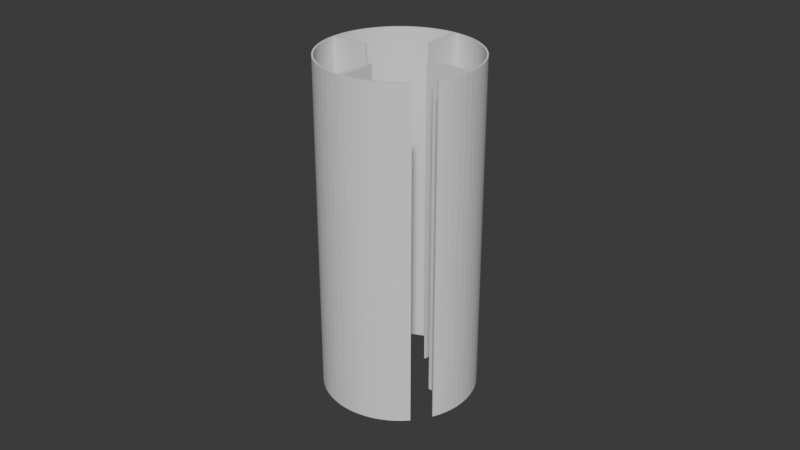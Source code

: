 # Source: toilet2.blend  (saved by Blender 4.4.32; exported with 4.5.12 LTS)
import bpy
from mathutils import Matrix  # noqa: F401  (used for matrix-valued properties, if any)

bpy.ops.wm.read_factory_settings(use_empty=True)
scene = bpy.context.scene
scene.name = 'Scene'

# ---- collections
col_collection = bpy.data.collections.new('Collection'); scene.collection.children.link(col_collection)

# ---- world
world_world = bpy.data.worlds.new('World'); scene.world = world_world
world_world.use_nodes = True; world_world.node_tree.nodes.clear()
_N = world_world.node_tree.nodes; _L = world_world.node_tree.links
n0 = _N.new('ShaderNodeOutputWorld'); n0.name = 'World Output'; n0.location = (300, 300)
n1 = _N.new('ShaderNodeBackground'); n1.name = 'Background'; n1.location = (10, 300)
n1.inputs[0].default_value = (0.05088, 0.05088, 0.05088, 1.0)
_L.new(n1.outputs[0], n0.inputs[0])
n0.is_active_output = True
world_world.color = (0.05088, 0.05088, 0.05088)
world_world.sun_shadow_jitter_overblur = 0.0

# ---- meshes
me_circle_001 = bpy.data.meshes.new('Circle.001')
me_circle_001.from_pydata([(-0.001641, 0.02549, 0.0), (-0.003957, 0.02538, 0.0), (-0.006252, 0.02504, 0.0), (-0.008504, 0.02449, 0.0), (-0.01069, 0.02372, 0.0), (-0.01279, 0.02274, 0.0), (-0.01479, 0.02156, 0.0), (-0.01667, 0.0202, 0.0), (-0.01841, 0.01866, 0.0), (-0.01998, 0.01697, 0.0), (-0.02139, 0.01512, 0.0), (-0.02262, 0.01315, 0.0), (-0.02364, 0.01107, 0.0), (-0.02447, 0.008906, 0.0), (-0.02508, 0.006668, 0.0), (-0.02547, 0.004382, 0.0), (-0.02563, 0.002069, 0.0), (-0.02558, -0.0002489, 0.0), (-0.0253, -0.002551, 0.0), (-0.0248, -0.004815, 0.0), (-0.02408, -0.007021, 0.0), (-0.02316, -0.009147, 0.0), (-0.02203, -0.01117, 0.0), (-0.02071, -0.01308, 0.0), (-0.01922, -0.01485, 0.0), (-0.01756, -0.01647, 0.0), (-0.01575, -0.01793, 0.0), (-0.01381, -0.0192, 0.0), (-0.01175, -0.02028, 0.0), (-0.009607, -0.02115, 0.0), (-0.007384, -0.02181, 0.0), (-0.005109, -0.02226, 0.0), (-0.0028, -0.02248, 0.0), (-0.0004813, -0.02248, 0.0), (0.001827, -0.02226, 0.0), (0.004103, -0.02181, 0.0), (0.006325, -0.02115, 0.0), (0.008473, -0.02028, 0.0), (0.01053, -0.0192, 0.0), (0.01247, -0.01793, 0.0), (0.01427, -0.01647, 0.0), (0.01593, -0.01485, 0.0), (-0.001641, 0.02499, 0.105), (0.01987, -0.009147, 0.0), (0.0208, -0.007021, 0.0), (0.02152, -0.004815, 0.0), (0.02202, -0.002551, 0.0), (0.0223, -0.0002489, 0.0), (0.02235, 0.002069, 0.0), (0.02218, 0.004382, 0.0), (0.02179, 0.006668, 0.0), (0.02118, 0.008906, 0.0), (0.02036, 0.01107, 0.0), (0.01933, 0.01315, 0.0), (0.01811, 0.01512, 0.0), (0.0167, 0.01697, 0.0), (0.01512, 0.01866, 0.0), (0.01339, 0.0202, 0.0), (0.01151, 0.02156, 0.0), (0.009513, 0.02274, 0.0), (0.007409, 0.02372, 0.0), (0.005222, 0.02449, 0.0), (0.00297, 0.02504, 0.0), (0.0006755, 0.02538, 0.0), (-0.003909, 0.02488, 0.0), (-0.001641, 0.02499, 0.0), (-0.006156, 0.02455, 0.0), (-0.00836, 0.02401, 0.0), (-0.0105, 0.02325, 0.0), (-0.01256, 0.0223, 0.0), (-0.01452, 0.02115, 0.0), (-0.01636, 0.01981, 0.0), (-0.01806, 0.01831, 0.0), (-0.0196, 0.01664, 0.0), (-0.02098, 0.01484, 0.0), (-0.02218, 0.01291, 0.0), (-0.02318, 0.01087, 0.0), (-0.02399, 0.008751, 0.0), (-0.02459, 0.00656, 0.0), (-0.02497, 0.004322, 0.0), (-0.02513, 0.002057, 0.0), (-0.02508, -0.0002127, 0.0), (-0.0248, -0.002467, 0.0), (-0.02431, -0.004684, 0.0), (-0.02361, -0.006844, 0.0), (-0.02271, -0.008925, 0.0), (-0.0216, -0.01091, 0.0), (-0.02031, -0.01278, 0.0), (-0.01885, -0.01451, 0.0), (-0.01722, -0.0161, 0.0), (-0.01545, -0.01752, 0.0), (-0.01355, -0.01877, 0.0), (-0.01154, -0.01982, 0.0), (-0.00944, -0.02068, 0.0), (-0.007265, -0.02133, 0.0), (-0.005036, -0.02176, 0.0), (-0.002776, -0.02198, 0.0), (-0.0005055, -0.02198, 0.0), (0.001755, -0.02176, 0.0), (0.003983, -0.02133, 0.0), (0.006159, -0.02068, 0.0), (0.008262, -0.01982, 0.0), (0.01027, -0.01877, 0.0), (0.01217, -0.01752, 0.0), (0.01394, -0.0161, 0.0), (0.01557, -0.01451, 0.0), (-0.003909, 0.02488, 0.105), (0.01942, -0.008925, 0.0), (0.02033, -0.006844, 0.0), (0.02103, -0.004684, 0.0), (0.02152, -0.002467, 0.0), (0.0218, -0.0002127, 0.0), (0.02185, 0.002057, 0.0), (0.02169, 0.004322, 0.0), (0.0213, 0.00656, 0.0), (0.02071, 0.008751, 0.0), (0.0199, 0.01087, 0.0), (0.0189, 0.01291, 0.0), (0.0177, 0.01484, 0.0), (0.01632, 0.01664, 0.0), (0.01477, 0.01831, 0.0), (0.01307, 0.01981, 0.0), (0.01124, 0.02115, 0.0), (0.00928, 0.0223, 0.0), (0.007221, 0.02325, 0.0), (0.005079, 0.02401, 0.0), (0.002874, 0.02455, 0.0), (0.0006272, 0.02488, 0.0), (-0.01806, 0.01831, 0.0), (-0.0196, 0.01664, 0.0), (-0.01883, 0.01747, 0.0), (-0.01919, 0.01781, 0.0), (-0.01883, 0.01747, 0.0), (-0.01864, 0.01768, 0.0), (-0.01844, 0.01789, 0.0), (-0.01825, 0.0181, 0.0), (-0.019, 0.01803, 0.0), (-0.0188, 0.01824, 0.0), (-0.0186, 0.01845, 0.0), (-0.01864, 0.01768, 0.0), (-0.01844, 0.01789, 0.0), (-0.01825, 0.0181, 0.0), (-0.02509, 0.0003548, 0.0), (-0.0135, 0.0009462, 0.0), (-0.01351, 0.001514, 0.0), (-0.02559, 0.0003306, 0.0), (-0.02561, 0.0009102, 0.0), (-0.02562, 0.00149, 0.0), (-0.001073, -0.02198, 0.0), (-0.001393, -0.01039, 0.0), (-0.001961, -0.01039, 0.0), (-0.001061, -0.02248, 0.0), (-0.001641, -0.02248, 0.0), (-0.002221, -0.02248, 0.0), (0.0102, 0.001638, 0.0), (0.01019, 0.001071, 0.0), (0.02181, 0.0003548, 0.0), (0.02234, 0.00149, 0.0), (0.02232, 0.0009102, 0.0), (0.02231, 0.0003306, 0.0), (-0.001445, 0.01337, 0.0), (-0.0008782, 0.01334, 0.0), (6.018e-05, 0.02491, 0.0), (-0.001062, 0.02546, 0.0), (-0.0004827, 0.02543, 0.0), (9.642e-05, 0.02541, 0.0), (-0.006156, 0.02455, 0.105), (-0.00836, 0.02401, 0.105), (-0.0105, 0.02325, 0.105), (-0.01256, 0.0223, 0.105), (-0.01452, 0.02115, 0.105), (-0.01636, 0.01981, 0.105), (-0.01806, 0.01831, 0.105), (-0.01825, 0.0181, 0.105), (-0.02098, 0.01484, 0.105), (-0.0196, 0.01664, 0.105), (-0.02218, 0.01291, 0.105), (-0.02318, 0.01087, 0.105), (-0.02399, 0.008751, 0.105), (-0.02459, 0.00656, 0.105), (-0.02497, 0.004322, 0.105), (-0.02513, 0.002057, 0.105), (-0.01351, 0.001514, 0.105), (-0.0248, -0.002467, 0.105), (-0.02508, -0.0002127, 0.105), (-0.02431, -0.004684, 0.105), (-0.02361, -0.006844, 0.105), (-0.02271, -0.008925, 0.105), (-0.0216, -0.01091, 0.105), (-0.02031, -0.01278, 0.105), (-0.01885, -0.01451, 0.105), (-0.01722, -0.0161, 0.105), (-0.01545, -0.01752, 0.105), (-0.01355, -0.01877, 0.105), (-0.01154, -0.01982, 0.105), (-0.00944, -0.02068, 0.105), (-0.007265, -0.02133, 0.105), (-0.005036, -0.02176, 0.105), (-0.002776, -0.02198, 0.105), (-0.001961, -0.01039, 0.105), (0.001755, -0.02176, 0.105), (-0.0005055, -0.02198, 0.105), (0.003983, -0.02133, 0.105), (0.006159, -0.02068, 0.105), (0.008262, -0.01982, 0.105), (0.01027, -0.01877, 0.105), (0.01217, -0.01752, 0.105), (0.01394, -0.0161, 0.105), (0.01557, -0.01451, 0.105), (0.02033, -0.006844, 0.105), (0.01942, -0.008925, 0.105), (0.02103, -0.004684, 0.105), (0.02152, -0.002467, 0.105), (0.0218, -0.0002127, 0.105), (0.02181, 0.0003548, 0.105), (0.02169, 0.004322, 0.105), (0.02185, 0.002057, 0.105), (0.0213, 0.00656, 0.105), (0.02071, 0.008751, 0.105), (0.0199, 0.01087, 0.105), (0.0189, 0.01291, 0.105), (0.0177, 0.01484, 0.105), (0.01632, 0.01664, 0.105), (0.01477, 0.01831, 0.105), (0.01307, 0.01981, 0.105), (0.01124, 0.02115, 0.105), (0.00928, 0.0223, 0.105), (0.007221, 0.02325, 0.105), (0.005079, 0.02401, 0.105), (0.002874, 0.02455, 0.105), (0.0006272, 0.02488, 0.105), (6.018e-05, 0.02491, 0.105), (-0.003957, 0.02538, 0.105), (-0.001641, 0.02549, 0.105), (-0.006252, 0.02504, 0.105), (-0.008504, 0.02449, 0.105), (-0.01069, 0.02372, 0.105), (-0.01279, 0.02274, 0.105), (-0.01479, 0.02156, 0.105), (-0.01667, 0.0202, 0.105), (-0.01841, 0.01866, 0.105), (-0.0186, 0.01845, 0.105), (-0.02139, 0.01512, 0.105), (-0.01998, 0.01697, 0.105), (-0.02262, 0.01315, 0.105), (-0.02364, 0.01107, 0.105), (-0.02447, 0.008906, 0.105), (-0.02508, 0.006668, 0.105), (-0.02547, 0.004382, 0.105), (-0.02563, 0.002069, 0.105), (-0.02562, 0.00149, 0.105), (-0.0253, -0.002551, 0.105), (-0.02558, -0.0002489, 0.105), (-0.0248, -0.004815, 0.105), (-0.02408, -0.007021, 0.105), (-0.02316, -0.009147, 0.105), (-0.02203, -0.01117, 0.105), (-0.02071, -0.01308, 0.105), (-0.01922, -0.01485, 0.105), (-0.01756, -0.01647, 0.105), (-0.01575, -0.01793, 0.105), (-0.01381, -0.0192, 0.105), (-0.01175, -0.02028, 0.105), (-0.009607, -0.02115, 0.105), (-0.007384, -0.02181, 0.105), (-0.005109, -0.02226, 0.105), (-0.0028, -0.02248, 0.105), (-0.002221, -0.02248, 0.105), (0.001827, -0.02226, 0.105), (-0.0004813, -0.02248, 0.105), (0.004103, -0.02181, 0.105), (0.006325, -0.02115, 0.105), (0.008473, -0.02028, 0.105), (0.01053, -0.0192, 0.105), (0.01247, -0.01793, 0.105), (0.01427, -0.01647, 0.105), (0.01593, -0.01485, 0.105), (0.0208, -0.007021, 0.105), (0.01987, -0.009147, 0.105), (0.02152, -0.004815, 0.105), (0.02202, -0.002551, 0.105), (0.0223, -0.0002489, 0.105), (0.02231, 0.0003306, 0.105), (0.02218, 0.004382, 0.105), (0.02235, 0.002069, 0.105), (0.02179, 0.006668, 0.105), (0.02118, 0.008906, 0.105), (0.02036, 0.01107, 0.105), (0.01933, 0.01315, 0.105), (0.01811, 0.01512, 0.105), (0.0167, 0.01697, 0.105), (0.01512, 0.01866, 0.105), (0.01339, 0.0202, 0.105), (0.01151, 0.02156, 0.105), (0.009513, 0.02274, 0.105), (0.007409, 0.02372, 0.105), (0.005222, 0.02449, 0.105), (0.00297, 0.02504, 0.105), (0.0006755, 0.02538, 0.105), (9.642e-05, 0.02541, 0.105), (-0.01825, 0.0181, 0.105), (-0.01806, 0.01831, 0.105), (-0.0196, 0.01664, 0.105), (-0.01883, 0.01747, 0.105), (-0.01919, 0.01781, 0.105), (-0.01883, 0.01747, 0.105), (-0.01864, 0.01768, 0.105), (-0.01844, 0.01789, 0.105), (-0.019, 0.01803, 0.105), (-0.0188, 0.01824, 0.105), (-0.01864, 0.01768, 0.105), (-0.01844, 0.01789, 0.105), (-0.02509, 0.0003548, 0.105), (-0.0135, 0.0009462, 0.105), (-0.02559, 0.0003306, 0.105), (-0.02561, 0.0009102, 0.105), (-0.001073, -0.02198, 0.105), (-0.001393, -0.01039, 0.105), (-0.001061, -0.02248, 0.105), (-0.001641, -0.02248, 0.105), (0.0102, 0.001638, 0.105), (0.01019, 0.001071, 0.105), (0.02234, 0.00149, 0.105), (0.02232, 0.0009102, 0.105), (-0.001445, 0.01337, 0.105), (-0.0008782, 0.01334, 0.105), (-0.001062, 0.02546, 0.105), (-0.0004827, 0.02543, 0.105)], [], [(64, 1, 0, 65), (66, 2, 1, 64), (67, 3, 2, 66), (68, 4, 3, 67), (69, 5, 4, 68), (70, 6, 5, 69), (71, 7, 6, 70), (72, 8, 7, 71), (135, 138, 8, 72), (74, 10, 9, 73), (75, 11, 10, 74), (76, 12, 11, 75), (77, 13, 12, 76), (78, 14, 13, 77), (79, 15, 14, 78), (80, 16, 15, 79), (144, 147, 16, 80), (82, 18, 17, 81), (83, 19, 18, 82), (84, 20, 19, 83), (85, 21, 20, 84), (86, 22, 21, 85), (87, 23, 22, 86), (88, 24, 23, 87), (89, 25, 24, 88), (90, 26, 25, 89), (91, 27, 26, 90), (92, 28, 27, 91), (93, 29, 28, 92), (94, 30, 29, 93), (95, 31, 30, 94), (96, 32, 31, 95), (150, 153, 32, 96), (98, 34, 33, 97), (99, 35, 34, 98), (100, 36, 35, 99), (101, 37, 36, 100), (102, 38, 37, 101), (103, 39, 38, 102), (104, 40, 39, 103), (105, 41, 40, 104), (106, 42, 233, 232), (108, 44, 43, 107), (109, 45, 44, 108), (110, 46, 45, 109), (111, 47, 46, 110), (156, 159, 47, 111), (113, 49, 48, 112), (114, 50, 49, 113), (115, 51, 50, 114), (116, 52, 51, 115), (117, 53, 52, 116), (118, 54, 53, 117), (119, 55, 54, 118), (120, 56, 55, 119), (121, 57, 56, 120), (122, 58, 57, 121), (123, 59, 58, 122), (124, 60, 59, 123), (125, 61, 60, 124), (126, 62, 61, 125), (127, 63, 62, 126), (162, 165, 63, 127), (130, 132, 129, 73), (133, 139, 132, 130), (73, 9, 131, 130), (72, 128, 141, 135), (135, 141, 140, 134), (134, 140, 139, 133), (130, 131, 136, 133), (133, 136, 137, 134), (134, 137, 138, 135), (81, 17, 145, 142), (142, 145, 146, 143), (143, 146, 147, 144), (97, 33, 151, 148), (148, 151, 152, 149), (149, 152, 153, 150), (112, 48, 157, 154), (154, 157, 158, 155), (155, 158, 159, 156), (65, 0, 163, 160), (160, 163, 164, 161), (161, 164, 165, 162), (166, 106, 232, 234), (167, 166, 234, 235), (168, 167, 235, 236), (169, 168, 236, 237), (170, 169, 237, 238), (171, 170, 238, 239), (172, 171, 239, 240), (173, 172, 240, 241), (174, 175, 243, 242), (176, 174, 242, 244), (177, 176, 244, 245), (178, 177, 245, 246), (179, 178, 246, 247), (180, 179, 247, 248), (181, 180, 248, 249), (182, 181, 249, 250), (183, 184, 252, 251), (185, 183, 251, 253), (186, 185, 253, 254), (187, 186, 254, 255), (188, 187, 255, 256), (189, 188, 256, 257), (190, 189, 257, 258), (191, 190, 258, 259), (192, 191, 259, 260), (193, 192, 260, 261), (194, 193, 261, 262), (195, 194, 262, 263), (196, 195, 263, 264), (197, 196, 264, 265), (198, 197, 265, 266), (199, 198, 266, 267), (200, 201, 269, 268), (202, 200, 268, 270), (203, 202, 270, 271), (204, 203, 271, 272), (205, 204, 272, 273), (206, 205, 273, 274), (207, 206, 274, 275), (208, 207, 275, 276), (209, 210, 278, 277), (211, 209, 277, 279), (212, 211, 279, 280), (213, 212, 280, 281), (214, 213, 281, 282), (215, 216, 284, 283), (217, 215, 283, 285), (218, 217, 285, 286), (219, 218, 286, 287), (220, 219, 287, 288), (221, 220, 288, 289), (222, 221, 289, 290), (223, 222, 290, 291), (224, 223, 291, 292), (225, 224, 292, 293), (226, 225, 293, 294), (227, 226, 294, 295), (228, 227, 295, 296), (229, 228, 296, 297), (230, 229, 297, 298), (231, 230, 298, 299), (303, 175, 302, 305), (306, 303, 305, 310), (175, 303, 304, 243), (172, 173, 300, 301), (173, 307, 311, 300), (307, 306, 310, 311), (303, 306, 308, 304), (306, 307, 309, 308), (307, 173, 241, 309), (184, 312, 314, 252), (312, 313, 315, 314), (313, 182, 250, 315), (201, 316, 318, 269), (316, 317, 319, 318), (317, 199, 267, 319), (216, 320, 322, 284), (320, 321, 323, 322), (321, 214, 282, 323), (42, 324, 326, 233), (324, 325, 327, 326), (325, 231, 299, 327), (148, 149, 317, 316), (6, 7, 239, 238), (83, 82, 183, 185), (59, 60, 295, 294), (149, 150, 199, 317), (7, 8, 240, 239), (84, 83, 185, 186), (60, 61, 296, 295), (151, 33, 269, 318), (8, 138, 241, 240), (85, 84, 186, 187), (61, 62, 297, 296), (152, 151, 318, 319), (9, 10, 242, 243), (86, 85, 187, 188), (62, 63, 298, 297), (153, 152, 319, 267), (10, 11, 244, 242), (87, 86, 188, 189), (63, 165, 299, 298), (11, 12, 245, 244), (88, 87, 189, 190), (12, 13, 246, 245), (89, 88, 190, 191), (13, 14, 247, 246), (90, 89, 191, 192), (112, 154, 320, 216), (14, 15, 248, 247), (91, 90, 192, 193), (154, 155, 321, 320), (15, 16, 249, 248), (92, 91, 193, 194), (155, 156, 214, 321), (16, 147, 250, 249), (93, 92, 194, 195), (157, 48, 284, 322), (17, 18, 251, 252), (94, 93, 195, 196), (158, 157, 322, 323), (18, 19, 253, 251), (95, 94, 196, 197), (159, 158, 323, 282), (19, 20, 254, 253), (96, 95, 197, 198), (20, 21, 255, 254), (150, 96, 198, 199), (21, 22, 256, 255), (98, 97, 201, 200), (22, 23, 257, 256), (99, 98, 200, 202), (65, 160, 324, 42), (23, 24, 258, 257), (100, 99, 202, 203), (160, 161, 325, 324), (24, 25, 259, 258), (141, 128, 301, 300), (101, 100, 203, 204), (161, 162, 231, 325), (25, 26, 260, 259), (128, 72, 172, 301), (102, 101, 204, 205), (163, 0, 233, 326), (26, 27, 261, 260), (73, 129, 302, 175), (103, 102, 205, 206), (164, 163, 326, 327), (27, 28, 262, 261), (104, 103, 206, 207), (165, 164, 327, 299), (28, 29, 263, 262), (131, 9, 243, 304), (105, 104, 207, 208), (29, 30, 264, 263), (129, 132, 305, 302), (30, 31, 265, 264), (108, 107, 210, 209), (31, 32, 266, 265), (109, 108, 209, 211), (32, 153, 267, 266), (110, 109, 211, 212), (33, 34, 268, 269), (111, 110, 212, 213), (34, 35, 270, 268), (156, 111, 213, 214), (35, 36, 271, 270), (136, 131, 304, 308), (113, 112, 216, 215), (36, 37, 272, 271), (137, 136, 308, 309), (114, 113, 215, 217), (37, 38, 273, 272), (138, 137, 309, 241), (115, 114, 217, 218), (38, 39, 274, 273), (132, 139, 310, 305), (116, 115, 218, 219), (39, 40, 275, 274), (139, 140, 311, 310), (117, 116, 219, 220), (64, 65, 42, 106), (40, 41, 276, 275), (140, 141, 300, 311), (118, 117, 220, 221), (66, 64, 106, 166), (119, 118, 221, 222), (67, 66, 166, 167), (43, 44, 277, 278), (120, 119, 222, 223), (68, 67, 167, 168), (44, 45, 279, 277), (121, 120, 223, 224), (69, 68, 168, 169), (45, 46, 280, 279), (122, 121, 224, 225), (70, 69, 169, 170), (46, 47, 281, 280), (123, 122, 225, 226), (71, 70, 170, 171), (47, 159, 282, 281), (124, 123, 226, 227), (72, 71, 171, 172), (48, 49, 283, 284), (81, 142, 312, 184), (125, 124, 227, 228), (49, 50, 285, 283), (142, 143, 313, 312), (126, 125, 228, 229), (74, 73, 175, 174), (50, 51, 286, 285), (143, 144, 182, 313), (127, 126, 229, 230), (75, 74, 174, 176), (51, 52, 287, 286), (145, 17, 252, 314), (162, 127, 230, 231), (76, 75, 176, 177), (52, 53, 288, 287), (146, 145, 314, 315), (0, 1, 232, 233), (77, 76, 177, 178), (53, 54, 289, 288), (147, 146, 315, 250), (1, 2, 234, 232), (41, 105, 208, 276), (78, 77, 178, 179), (54, 55, 290, 289), (2, 3, 235, 234), (79, 78, 179, 180), (55, 56, 291, 290), (3, 4, 236, 235), (107, 43, 278, 210), (80, 79, 180, 181), (56, 57, 292, 291), (4, 5, 237, 236), (144, 80, 181, 182), (57, 58, 293, 292), (97, 148, 316, 201), (5, 6, 238, 237), (82, 81, 184, 183), (58, 59, 294, 293)])
_uv = me_circle_001.uv_layers.new(name='UVMap')
_uv.uv.foreach_set('vector', [0.0, 0.0, 0.0, 0.0, 0.0, 0.0, 0.0, 0.0, 0.0, 0.0, 0.0, 0.0, 0.0, 0.0, 0.0, 0.0, 0.0, 0.0, 0.0, 0.0, 0.0, 0.0, 0.0, 0.0, 0.0, 0.0, 0.0, 0.0, 0.0, 0.0, 0.0, 0.0, 0.0, 0.0, 0.0, 0.0, 0.0, 0.0, 0.0, 0.0, 0.0, 0.0, 0.0, 0.0, 0.0, 0.0, 0.0, 0.0, 0.0, 0.0, 0.0, 0.0, 0.0, 0.0, 0.0, 0.0, 0.0, 0.0, 0.0, 0.0, 0.0, 0.0, 0.0, 0.0, 0.0, 0.0, 0.0, 0.0, 0.0, 0.0, 0.0, 0.0, 0.0, 0.0, 0.0, 0.0, 0.0, 0.0, 0.0, 0.0, 0.0, 0.0, 0.0, 0.0, 0.0, 0.0, 0.0, 0.0, 0.0, 0.0, 0.0, 0.0, 0.0, 0.0, 0.0, 0.0, 0.0, 0.0, 0.0, 0.0, 0.0, 0.0, 0.0, 0.0, 0.0, 0.0, 0.0, 0.0, 0.0, 0.0, 0.0, 0.0, 0.0, 0.0, 0.0, 0.0, 0.0, 0.0, 0.0, 0.0, 0.0, 0.0, 0.0, 0.0, 0.0, 0.0, 0.0, 0.0, 0.0, 0.0, 0.0, 0.0, 0.0, 0.0, 0.0, 0.0, 0.0, 0.0, 0.0, 0.0, 0.0, 0.0, 0.0, 0.0, 0.0, 0.0, 0.0, 0.0, 0.0, 0.0, 0.0, 0.0, 0.0, 0.0, 0.0, 0.0, 0.0, 0.0, 0.0, 0.0, 0.0, 0.0, 0.0, 0.0, 0.0, 0.0, 0.0, 0.0, 0.0, 0.0, 0.0, 0.0, 0.0, 0.0, 0.0, 0.0, 0.0, 0.0, 0.0, 0.0, 0.0, 0.0, 0.0, 0.0, 0.0, 0.0, 0.0, 0.0, 0.0, 0.0, 0.0, 0.0, 0.0, 0.0, 0.0, 0.0, 0.0, 0.0, 0.0, 0.0, 0.0, 0.0, 0.0, 0.0, 0.0, 0.0, 0.0, 0.0, 0.0, 0.0, 0.0, 0.0, 0.0, 0.0, 0.0, 0.0, 0.0, 0.0, 0.0, 0.0, 0.0, 0.0, 0.0, 0.0, 0.0, 0.0, 0.0, 0.0, 0.0, 0.0, 0.0, 0.0, 0.0, 0.0, 0.0, 0.0, 0.0, 0.0, 0.0, 0.0, 0.0, 0.0, 0.0, 0.0, 0.0, 0.0, 0.0, 0.0, 0.0, 0.0, 0.0, 0.0, 0.0, 0.0, 0.0, 0.0, 0.0, 0.0, 0.0, 0.0, 0.0, 0.0, 0.0, 0.0, 0.0, 0.0, 0.0, 0.0, 0.0, 0.0, 0.0, 0.0, 0.0, 0.0, 0.0, 0.0, 0.0, 0.0, 0.0, 0.0, 0.0, 0.0, 0.0, 0.0, 0.0, 0.0, 0.0, 0.0, 0.0, 0.0, 0.0, 0.0, 0.0, 0.0, 0.0, 0.0, 0.0, 0.0, 0.0, 0.0, 0.0, 0.0, 0.0, 0.0, 0.0, 0.0, 0.0, 0.0, 0.0, 0.0, 0.0, 0.0, 0.0, 0.0, 0.0, 0.0, 0.0, 0.0, 0.0, 0.0, 0.0, 0.0, 0.0, 0.0, 0.0, 0.0, 0.0, 0.0, 0.0, 0.0, 0.0, 0.0, 0.0, 0.0, 0.0, 0.0, 0.0, 0.0, 0.0, 0.0, 0.0, 0.0, 0.0, 0.0, 0.0, 0.0, 0.0, 0.0, 0.0, 0.0, 0.0, 0.0, 0.0, 0.0, 0.0, 0.0, 0.0, 0.0, 0.0, 0.0, 0.0, 0.0, 0.0, 0.0, 0.0, 0.0, 0.0, 0.0, 0.0, 0.0, 0.0, 0.0, 0.0, 0.0, 0.0, 0.0, 0.0, 0.0, 0.0, 0.0, 0.0, 0.0, 0.0, 0.0, 0.0, 0.0, 0.0, 0.0, 0.0, 0.0, 0.0, 0.0, 0.0, 0.0, 0.0, 0.0, 0.0, 0.0, 0.0, 0.0, 0.0, 0.0, 0.0, 0.0, 0.0, 0.0, 0.0, 0.0, 0.0, 0.0, 0.0, 0.0, 0.0, 0.0, 0.0, 0.0, 0.0, 0.0, 0.0, 0.0, 0.0, 0.0, 0.0, 0.0, 0.0, 0.0, 0.0, 0.0, 0.0, 0.0, 0.0, 0.0, 0.0, 0.0, 0.0, 0.0, 0.0, 0.0, 0.0, 0.0, 0.0, 0.0, 0.0, 0.0, 0.0, 0.0, 0.0, 0.0, 0.0, 0.0, 0.0, 0.0, 0.0, 0.0, 0.0, 0.0, 0.0, 0.0, 0.0, 0.0, 0.0, 0.0, 0.0, 0.0, 0.0, 0.0, 0.0, 0.0, 0.0, 0.0, 0.0, 0.0, 0.0, 0.0, 0.0, 0.0, 0.0, 0.0, 0.0, 0.0, 0.0, 0.0, 0.0, 0.0, 0.0, 0.0, 0.0, 0.0, 0.0, 0.0, 0.0, 0.0, 0.0, 0.0, 0.0, 0.0, 0.0, 0.0, 0.0, 0.0, 0.0, 0.0, 0.0, 0.0, 0.0, 0.0, 0.0, 0.0, 0.0, 0.0, 0.0, 0.0, 0.0, 0.0, 0.0, 0.0, 0.0, 0.0, 0.0, 0.0, 0.0, 0.0, 0.0, 0.0, 0.0, 0.0, 0.0, 0.0, 0.0, 0.0, 0.0, 0.0, 0.0, 0.0, 0.0, 0.0, 0.0, 0.0, 0.0, 0.0, 0.0, 0.0, 0.0, 0.0, 0.0, 0.0, 0.0, 0.0, 0.0, 0.0, 0.0, 0.0, 0.0, 0.0, 0.0, 0.0, 0.0, 0.0, 0.0, 0.0, 0.0, 0.0, 0.0, 0.0, 0.0, 0.0, 0.0, 0.0, 0.0, 0.0, 0.0, 0.0, 0.0, 0.0, 0.0, 0.0, 0.0, 0.0, 0.0, 0.0, 0.0, 0.0, 0.0, 0.0, 0.0, 0.0, 0.0, 0.0, 0.0, 0.0, 0.0, 0.0, 0.0, 0.0, 0.0, 0.0, 0.0, 0.0, 0.0, 0.0, 0.0, 0.0, 0.0, 0.0, 0.0, 0.0, 0.0, 0.0, 0.0, 0.0, 0.0, 0.0, 0.0, 0.0, 0.0, 0.0, 0.0, 0.0, 0.0, 0.0, 0.0, 0.0, 0.0, 0.0, 0.0, 0.0, 0.0, 0.0, 0.0, 0.0, 0.0, 0.0, 0.0, 0.0, 0.0, 0.0, 0.0, 0.0, 0.0, 0.0, 0.0, 0.0, 0.0, 0.0, 0.0, 0.0, 0.0, 0.0, 0.0, 0.0, 0.0, 0.0, 0.0, 0.0, 0.0, 0.0, 0.0, 0.0, 0.0, 0.0, 0.0, 0.0, 0.0, 0.0, 0.0, 0.0, 0.0, 0.0, 0.0, 0.0, 0.0, 0.0, 0.0, 0.0, 0.0, 0.0, 0.0, 0.0, 0.0, 0.0, 0.0, 0.0, 0.0, 0.0, 0.0, 0.0, 0.0, 0.0, 0.0, 0.0, 0.0, 0.0, 0.0, 0.0, 0.0, 0.0, 0.0, 0.0, 0.0, 0.0, 0.0, 0.0, 0.0, 0.0, 0.0, 0.0, 0.0, 0.0, 0.0, 0.0, 0.0, 0.0, 0.0, 0.0, 0.0, 0.0, 0.0, 0.0, 0.0, 0.0, 0.0, 0.0, 0.0, 0.0, 0.0, 0.0, 0.0, 0.0, 0.0, 0.0, 0.0, 0.0, 0.0, 0.0, 0.0, 0.0, 0.0, 0.0, 0.0, 0.0, 0.0, 0.0, 0.0, 0.0, 0.0, 0.0, 0.0, 0.0, 0.0, 0.0, 0.0, 0.0, 0.0, 0.0, 0.0, 0.0, 0.0, 0.0, 0.0, 0.0, 0.0, 0.0, 0.0, 0.0, 0.0, 0.0, 0.0, 0.0, 0.0, 0.0, 0.0, 0.0, 0.0, 0.0, 0.0, 0.0, 0.0, 0.0, 0.0, 0.0, 0.0, 0.0, 0.0, 0.0, 0.0, 0.0, 0.0, 0.0, 0.0, 0.0, 0.0, 0.0, 0.0, 0.0, 0.0, 0.0, 0.0, 0.0, 0.0, 0.0, 0.0, 0.0, 0.0, 0.0, 0.0, 0.0, 0.0, 0.0, 0.0, 0.0, 0.0, 0.0, 0.0, 0.0, 0.0, 0.0, 0.0, 0.0, 0.0, 0.0, 0.0, 0.0, 0.0, 0.0, 0.0, 0.0, 0.0, 0.0, 0.0, 0.0, 0.0, 0.0, 0.0, 0.0, 0.0, 0.0, 0.0, 0.0, 0.0, 0.0, 0.0, 0.0, 0.0, 0.0, 0.0, 0.0, 0.0, 0.0, 0.0, 0.0, 0.0, 0.0, 0.0, 0.0, 0.0, 0.0, 0.0, 0.0, 0.0, 0.0, 0.0, 0.0, 0.0, 0.0, 0.0, 0.0, 0.0, 0.0, 0.0, 0.0, 0.0, 0.0, 0.0, 0.0, 0.0, 0.0, 0.0, 0.0, 0.0, 0.0, 0.0, 0.0, 0.0, 0.0, 0.0, 0.0, 0.0, 0.0, 0.0, 0.0, 0.0, 0.0, 0.0, 0.0, 0.0, 0.0, 0.0, 0.0, 0.0, 0.0, 0.0, 0.0, 0.0, 0.0, 0.0, 0.0, 0.0, 0.0, 0.0, 0.0, 0.0, 0.0, 0.0, 0.0, 0.0, 0.0, 0.0, 0.0, 0.0, 0.0, 0.0, 0.0, 0.0, 0.0, 0.0, 0.0, 0.0, 0.0, 0.0, 0.0, 0.0, 0.0, 0.0, 0.0, 0.0, 0.0, 0.0, 0.0, 0.0, 0.0, 0.0, 0.0, 0.0, 0.0, 0.0, 0.0, 0.0, 0.0, 0.0, 0.0, 0.0, 0.0, 0.0, 0.0, 0.0, 0.0, 0.0, 0.0, 0.0, 0.0, 0.0, 0.0, 0.0, 0.0, 0.0, 0.0, 0.0, 0.0, 0.0, 0.0, 0.0, 0.0, 0.0, 0.0, 0.0, 0.0, 0.0, 0.0, 0.0, 0.0, 0.0, 0.0, 0.0, 0.0, 0.0, 0.0, 0.0, 0.0, 0.0, 0.0, 0.0, 0.0, 0.0, 0.0, 0.0, 0.0, 0.0, 0.0, 0.0, 0.0, 0.0, 0.0, 0.0, 0.0, 0.0, 0.0, 0.0, 0.0, 0.0, 0.0, 0.0, 0.0, 0.0, 0.0, 0.0, 0.0, 0.0, 0.0, 0.0, 0.0, 0.0, 0.0, 0.0, 0.0, 0.0, 0.0, 0.0, 0.0, 0.0, 0.0, 0.0, 0.0, 0.0, 0.0, 0.0, 0.0, 0.0, 0.0, 0.0, 0.0, 0.0, 0.0, 0.0, 0.0, 0.0, 0.0, 0.0, 0.0, 0.0, 0.0, 0.0, 0.0, 0.0, 0.0, 0.0, 0.0, 0.0, 0.0, 0.0, 0.0, 0.0, 0.0, 0.0, 0.0, 0.0, 0.0, 0.0, 0.0, 0.0, 0.0, 0.0, 0.0, 0.0, 0.0, 0.0, 0.0, 0.0, 0.0, 0.0, 0.0, 0.0, 0.0, 0.0, 0.0, 0.0, 0.0, 0.0, 0.0, 0.0, 0.0, 0.0, 0.0, 0.0, 0.0, 0.0, 0.0, 0.0, 0.0, 0.0, 0.0, 0.0, 0.0, 0.0, 0.0, 0.0, 0.0, 0.0, 0.0, 0.0, 0.0, 0.0, 0.0, 0.0, 0.0, 0.0, 0.0, 0.0, 0.0, 0.0, 0.0, 0.0, 0.0, 0.0, 0.0, 0.0, 0.0, 0.0, 0.0, 0.0, 0.0, 0.0, 0.0, 0.0, 0.0, 0.0, 0.0, 0.0, 0.0, 0.0, 0.0, 0.0, 0.0, 0.0, 0.0, 0.0, 0.0, 0.0, 0.0, 0.0, 0.0, 0.0, 0.0, 0.0, 0.0, 0.0, 0.0, 0.0, 0.0, 0.0, 0.0, 0.0, 0.0, 0.0, 0.0, 0.0, 0.0, 0.0, 0.0, 0.0, 0.0, 0.0, 0.0, 0.0, 0.0, 0.0, 0.0, 0.0, 0.0, 0.0, 0.0, 0.0, 0.0, 0.0, 0.0, 0.0, 0.0, 0.0, 0.0, 0.0, 0.0, 0.0, 0.0, 0.0, 0.0, 0.0, 0.0, 0.0, 0.0, 0.0, 0.0, 0.0, 0.0, 0.0, 0.0, 0.0, 0.0, 0.0, 0.0, 0.0, 0.0, 0.0, 0.0, 0.0, 0.0, 0.0, 0.0, 0.0, 0.0, 0.0, 0.0, 0.0, 0.0, 0.0, 0.0, 0.0, 0.0, 0.0, 0.0, 0.0, 0.0, 0.0, 0.0, 0.0, 0.0, 0.0, 0.0, 0.0, 0.0, 0.0, 0.0, 0.0, 0.0, 0.0, 0.0, 0.0, 0.0, 0.0, 0.0, 0.0, 0.0, 0.0, 0.0, 0.0, 0.0, 0.0, 0.0, 0.0, 0.0, 0.0, 0.0, 0.0, 0.0, 0.0, 0.0, 0.0, 0.0, 0.0, 0.0, 0.0, 0.0, 0.0, 0.0, 0.0, 0.0, 0.0, 0.0, 0.0, 0.0, 0.0, 0.0, 0.0, 0.0, 0.0, 0.0, 0.0, 0.0, 0.0, 0.0, 0.0, 0.0, 0.0, 0.0, 0.0, 0.0, 0.0, 0.0, 0.0, 0.0, 0.0, 0.0, 0.0, 0.0, 0.0, 0.0, 0.0, 0.0, 0.0, 0.0, 0.0, 0.0, 0.0, 0.0, 0.0, 0.0, 0.0, 0.0, 0.0, 0.0, 0.0, 0.0, 0.0, 0.0, 0.0, 0.0, 0.0, 0.0, 0.0, 0.0, 0.0, 0.0, 0.0, 0.0, 0.0, 0.0, 0.0, 0.0, 0.0, 0.0, 0.0, 0.0, 0.0, 0.0, 0.0, 0.0, 0.0, 0.0, 0.0, 0.0, 0.0, 0.0, 0.0, 0.0, 0.0, 0.0, 0.0, 0.0, 0.0, 0.0, 0.0, 0.0, 0.0, 0.0, 0.0, 0.0, 0.0, 0.0, 0.0, 0.0, 0.0, 0.0, 0.0, 0.0, 0.0, 0.0, 0.0, 0.0, 0.0, 0.0, 0.0, 0.0, 0.0, 0.0, 0.0, 0.0, 0.0, 0.0, 0.0, 0.0, 0.0, 0.0, 0.0, 0.0, 0.0, 0.0, 0.0, 0.0, 0.0, 0.0, 0.0, 0.0, 0.0, 0.0, 0.0, 0.0, 0.0, 0.0, 0.0, 0.0, 0.0, 0.0, 0.0, 0.0, 0.0, 0.0, 0.0, 0.0, 0.0, 0.0, 0.0, 0.0, 0.0, 0.0, 0.0, 0.0, 0.0, 0.0, 0.0, 0.0, 0.0, 0.0, 0.0, 0.0, 0.0, 0.0, 0.0, 0.0, 0.0, 0.0, 0.0, 0.0, 0.0, 0.0, 0.0, 0.0, 0.0, 0.0, 0.0, 0.0, 0.0, 0.0, 0.0, 0.0, 0.0, 0.0, 0.0, 0.0, 0.0, 0.0, 0.0, 0.0, 0.0, 0.0, 0.0, 0.0, 0.0, 0.0, 0.0, 0.0, 0.0, 0.0, 0.0, 0.0, 0.0, 0.0, 0.0, 0.0, 0.0, 0.0, 0.0, 0.0, 0.0, 0.0, 0.0, 0.0, 0.0, 0.0, 0.0, 0.0, 0.0, 0.0, 0.0, 0.0, 0.0, 0.0, 0.0, 0.0, 0.0, 0.0, 0.0, 0.0, 0.0, 0.0, 0.0, 0.0, 0.0, 0.0, 0.0, 0.0, 0.0, 0.0, 0.0, 0.0, 0.0, 0.0, 0.0, 0.0, 0.0, 0.0, 0.0, 0.0, 0.0, 0.0, 0.0, 0.0, 0.0, 0.0, 0.0, 0.0, 0.0, 0.0, 0.0, 0.0, 0.0, 0.0, 0.0, 0.0, 0.0, 0.0, 0.0, 0.0, 0.0, 0.0, 0.0, 0.0, 0.0, 0.0, 0.0, 0.0, 0.0, 0.0, 0.0, 0.0, 0.0, 0.0, 0.0, 0.0, 0.0, 0.0, 0.0, 0.0, 0.0, 0.0, 0.0, 0.0, 0.0, 0.0, 0.0, 0.0, 0.0, 0.0, 0.0, 0.0, 0.0, 0.0, 0.0, 0.0, 0.0, 0.0, 0.0, 0.0, 0.0, 0.0, 0.0, 0.0, 0.0, 0.0, 0.0, 0.0, 0.0, 0.0, 0.0, 0.0, 0.0, 0.0, 0.0, 0.0, 0.0, 0.0, 0.0, 0.0, 0.0, 0.0, 0.0, 0.0, 0.0, 0.0, 0.0, 0.0, 0.0, 0.0, 0.0, 0.0, 0.0, 0.0, 0.0, 0.0, 0.0, 0.0, 0.0, 0.0, 0.0, 0.0, 0.0, 0.0, 0.0, 0.0, 0.0, 0.0, 0.0, 0.0, 0.0, 0.0, 0.0, 0.0, 0.0, 0.0, 0.0, 0.0, 0.0, 0.0, 0.0, 0.0, 0.0, 0.0, 0.0, 0.0, 0.0, 0.0, 0.0, 0.0, 0.0, 0.0, 0.0, 0.0, 0.0, 0.0, 0.0, 0.0, 0.0, 0.0, 0.0, 0.0, 0.0, 0.0, 0.0, 0.0, 0.0, 0.0, 0.0, 0.0, 0.0, 0.0, 0.0, 0.0, 0.0, 0.0, 0.0, 0.0, 0.0, 0.0, 0.0, 0.0, 0.0, 0.0, 0.0, 0.0, 0.0, 0.0, 0.0, 0.0, 0.0, 0.0, 0.0, 0.0, 0.0, 0.0, 0.0, 0.0, 0.0, 0.0, 0.0, 0.0, 0.0, 0.0, 0.0, 0.0, 0.0, 0.0, 0.0, 0.0, 0.0, 0.0, 0.0, 0.0, 0.0, 0.0, 0.0, 0.0, 0.0, 0.0, 0.0, 0.0, 0.0, 0.0, 0.0, 0.0, 0.0, 0.0, 0.0, 0.0, 0.0, 0.0, 0.0, 0.0, 0.0, 0.0, 0.0, 0.0, 0.0, 0.0, 0.0, 0.0, 0.0, 0.0, 0.0, 0.0, 0.0, 0.0, 0.0, 0.0, 0.0, 0.0, 0.0, 0.0, 0.0, 0.0, 0.0, 0.0, 0.0, 0.0, 0.0, 0.0, 0.0, 0.0, 0.0, 0.0, 0.0, 0.0, 0.0, 0.0, 0.0, 0.0, 0.0, 0.0, 0.0, 0.0, 0.0, 0.0, 0.0, 0.0, 0.0, 0.0, 0.0, 0.0, 0.0, 0.0, 0.0, 0.0, 0.0, 0.0, 0.0, 0.0, 0.0, 0.0, 0.0, 0.0, 0.0, 0.0, 0.0, 0.0, 0.0, 0.0, 0.0, 0.0, 0.0, 0.0, 0.0, 0.0, 0.0, 0.0, 0.0, 0.0, 0.0, 0.0, 0.0, 0.0, 0.0, 0.0, 0.0, 0.0, 0.0, 0.0, 0.0, 0.0, 0.0, 0.0, 0.0, 0.0, 0.0, 0.0, 0.0, 0.0, 0.0, 0.0, 0.0, 0.0, 0.0, 0.0, 0.0, 0.0, 0.0, 0.0, 0.0, 0.0, 0.0, 0.0, 0.0, 0.0, 0.0, 0.0, 0.0, 0.0, 0.0, 0.0, 0.0, 0.0, 0.0, 0.0, 0.0, 0.0, 0.0, 0.0, 0.0, 0.0, 0.0, 0.0, 0.0, 0.0, 0.0, 0.0, 0.0, 0.0, 0.0, 0.0, 0.0, 0.0, 0.0, 0.0, 0.0, 0.0, 0.0, 0.0, 0.0, 0.0, 0.0, 0.0, 0.0, 0.0, 0.0, 0.0, 0.0, 0.0, 0.0, 0.0, 0.0, 0.0, 0.0, 0.0, 0.0, 0.0, 0.0, 0.0, 0.0, 0.0, 0.0, 0.0, 0.0, 0.0, 0.0, 0.0, 0.0, 0.0, 0.0, 0.0, 0.0, 0.0, 0.0, 0.0, 0.0, 0.0, 0.0, 0.0, 0.0, 0.0, 0.0, 0.0, 0.0, 0.0, 0.0, 0.0, 0.0, 0.0, 0.0, 0.0, 0.0, 0.0, 0.0, 0.0, 0.0, 0.0, 0.0, 0.0, 0.0, 0.0, 0.0, 0.0, 0.0, 0.0, 0.0, 0.0, 0.0, 0.0, 0.0, 0.0, 0.0, 0.0, 0.0, 0.0, 0.0, 0.0, 0.0, 0.0, 0.0, 0.0, 0.0, 0.0, 0.0, 0.0, 0.0, 0.0, 0.0, 0.0, 0.0, 0.0, 0.0, 0.0, 0.0, 0.0, 0.0, 0.0, 0.0, 0.0, 0.0, 0.0, 0.0, 0.0, 0.0, 0.0, 0.0, 0.0, 0.0, 0.0, 0.0, 0.0, 0.0, 0.0, 0.0, 0.0, 0.0, 0.0, 0.0, 0.0, 0.0, 0.0, 0.0, 0.0, 0.0, 0.0, 0.0, 0.0, 0.0, 0.0, 0.0, 0.0, 0.0, 0.0, 0.0, 0.0, 0.0, 0.0, 0.0, 0.0, 0.0, 0.0, 0.0, 0.0, 0.0, 0.0, 0.0, 0.0, 0.0, 0.0, 0.0, 0.0, 0.0, 0.0, 0.0, 0.0, 0.0, 0.0, 0.0, 0.0, 0.0, 0.0, 0.0, 0.0, 0.0, 0.0, 0.0, 0.0, 0.0, 0.0, 0.0, 0.0, 0.0, 0.0, 0.0, 0.0, 0.0, 0.0, 0.0, 0.0, 0.0, 0.0, 0.0, 0.0, 0.0, 0.0, 0.0, 0.0, 0.0, 0.0, 0.0, 0.0, 0.0, 0.0, 0.0, 0.0, 0.0, 0.0, 0.0, 0.0, 0.0, 0.0, 0.0, 0.0, 0.0, 0.0, 0.0, 0.0, 0.0, 0.0, 0.0, 0.0, 0.0, 0.0, 0.0, 0.0, 0.0, 0.0, 0.0, 0.0, 0.0, 0.0, 0.0, 0.0, 0.0, 0.0, 0.0, 0.0, 0.0, 0.0, 0.0, 0.0, 0.0, 0.0, 0.0, 0.0, 0.0, 0.0, 0.0, 0.0, 0.0, 0.0, 0.0, 0.0, 0.0, 0.0, 0.0, 0.0, 0.0, 0.0, 0.0, 0.0, 0.0, 0.0, 0.0, 0.0, 0.0, 0.0, 0.0, 0.0, 0.0, 0.0, 0.0, 0.0, 0.0, 0.0, 0.0, 0.0, 0.0, 0.0, 0.0, 0.0, 0.0, 0.0, 0.0, 0.0, 0.0, 0.0, 0.0, 0.0, 0.0, 0.0, 0.0, 0.0, 0.0, 0.0, 0.0, 0.0, 0.0, 0.0, 0.0, 0.0, 0.0, 0.0, 0.0, 0.0, 0.0, 0.0, 0.0, 0.0, 0.0, 0.0, 0.0, 0.0, 0.0, 0.0, 0.0, 0.0, 0.0, 0.0, 0.0, 0.0, 0.0, 0.0, 0.0, 0.0, 0.0, 0.0, 0.0, 0.0, 0.0, 0.0, 0.0, 0.0, 0.0, 0.0, 0.0, 0.0, 0.0, 0.0, 0.0, 0.0, 0.0, 0.0, 0.0, 0.0, 0.0, 0.0, 0.0, 0.0, 0.0, 0.0, 0.0, 0.0, 0.0, 0.0, 0.0, 0.0, 0.0, 0.0, 0.0, 0.0, 0.0, 0.0, 0.0, 0.0, 0.0, 0.0, 0.0, 0.0, 0.0, 0.0, 0.0, 0.0, 0.0, 0.0, 0.0, 0.0, 0.0, 0.0, 0.0, 0.0, 0.0, 0.0, 0.0, 0.0, 0.0, 0.0, 0.0, 0.0, 0.0, 0.0, 0.0, 0.0, 0.0, 0.0, 0.0, 0.0, 0.0, 0.0, 0.0, 0.0, 0.0, 0.0, 0.0, 0.0, 0.0, 0.0, 0.0, 0.0, 0.0, 0.0, 0.0, 0.0, 0.0, 0.0, 0.0, 0.0, 0.0, 0.0, 0.0, 0.0, 0.0, 0.0, 0.0, 0.0, 0.0, 0.0, 0.0, 0.0, 0.0, 0.0, 0.0, 0.0, 0.0, 0.0, 0.0, 0.0, 0.0, 0.0, 0.0, 0.0, 0.0, 0.0, 0.0, 0.0, 0.0, 0.0, 0.0, 0.0, 0.0, 0.0, 0.0, 0.0, 0.0, 0.0, 0.0, 0.0, 0.0, 0.0, 0.0, 0.0, 0.0, 0.0, 0.0, 0.0, 0.0, 0.0, 0.0, 0.0, 0.0, 0.0, 0.0, 0.0, 0.0, 0.0, 0.0, 0.0, 0.0, 0.0, 0.0, 0.0, 0.0, 0.0, 0.0, 0.0, 0.0, 0.0, 0.0, 0.0, 0.0, 0.0, 0.0, 0.0, 0.0, 0.0, 0.0, 0.0, 0.0, 0.0, 0.0, 0.0, 0.0, 0.0, 0.0, 0.0, 0.0, 0.0, 0.0, 0.0, 0.0, 0.0, 0.0, 0.0, 0.0, 0.0, 0.0, 0.0, 0.0, 0.0, 0.0, 0.0, 0.0, 0.0, 0.0, 0.0, 0.0, 0.0, 0.0, 0.0, 0.0, 0.0, 0.0, 0.0, 0.0, 0.0, 0.0, 0.0, 0.0, 0.0, 0.0, 0.0, 0.0, 0.0, 0.0, 0.0, 0.0, 0.0, 0.0, 0.0, 0.0, 0.0, 0.0, 0.0, 0.0, 0.0, 0.0, 0.0, 0.0, 0.0, 0.0, 0.0, 0.0, 0.0, 0.0, 0.0, 0.0, 0.0, 0.0, 0.0, 0.0, 0.0, 0.0, 0.0, 0.0, 0.0, 0.0, 0.0, 0.0, 0.0, 0.0, 0.0, 0.0, 0.0, 0.0, 0.0, 0.0, 0.0, 0.0, 0.0, 0.0, 0.0, 0.0, 0.0, 0.0, 0.0, 0.0, 0.0, 0.0, 0.0, 0.0, 0.0, 0.0, 0.0, 0.0, 0.0, 0.0, 0.0, 0.0, 0.0, 0.0, 0.0, 0.0, 0.0, 0.0, 0.0, 0.0, 0.0, 0.0, 0.0, 0.0, 0.0, 0.0, 0.0, 0.0, 0.0, 0.0, 0.0, 0.0, 0.0, 0.0, 0.0, 0.0, 0.0, 0.0, 0.0, 0.0, 0.0, 0.0, 0.0, 0.0, 0.0, 0.0, 0.0, 0.0, 0.0, 0.0, 0.0, 0.0, 0.0, 0.0, 0.0, 0.0, 0.0, 0.0, 0.0, 0.0, 0.0, 0.0, 0.0, 0.0, 0.0, 0.0, 0.0, 0.0, 0.0, 0.0, 0.0, 0.0, 0.0, 0.0, 0.0, 0.0, 0.0, 0.0, 0.0, 0.0, 0.0, 0.0, 0.0, 0.0, 0.0, 0.0, 0.0, 0.0, 0.0, 0.0, 0.0, 0.0, 0.0, 0.0, 0.0, 0.0, 0.0, 0.0, 0.0, 0.0, 0.0, 0.0, 0.0, 0.0, 0.0, 0.0, 0.0, 0.0, 0.0, 0.0, 0.0, 0.0, 0.0, 0.0, 0.0, 0.0, 0.0, 0.0, 0.0, 0.0, 0.0, 0.0, 0.0, 0.0, 0.0, 0.0, 0.0, 0.0, 0.0, 0.0, 0.0, 0.0, 0.0, 0.0, 0.0, 0.0, 0.0, 0.0, 0.0])
me_circle_001.update()

# ---- objects
ob_circle = bpy.data.objects.new('Circle', me_circle_001)

# ---- transforms, parenting, visibility, modifiers, constraints
ob_circle.location = (0.0, 0.0, 0.0)

# ---- collection membership
col_collection.objects.link(ob_circle)

# ---- scene / render settings (as saved in the file)
scene.frame_start = 1; scene.frame_end = 250; scene.frame_set(1)
scene.render.engine = 'BLENDER_EEVEE_NEXT'
bpy.context.view_layer.update()

# ---- added for rendering (the .blend has no active camera and no usable light): camera, sun
cam_auto = bpy.data.cameras.new('AutoCamera')
cam_auto.lens = 50.0
cam_auto.sensor_width = 36.0
cam_auto.clip_end = 1000.0
ob_auto_camera = bpy.data.objects.new('AutoCamera', cam_auto)
scene.collection.objects.link(ob_auto_camera)
ob_auto_camera.location = (0.183404, -0.22055, 0.200536)
ob_auto_camera.rotation_euler = (1.09748, -7.21219e-08, 0.694738)
scene.camera = ob_auto_camera
light_auto_sun = bpy.data.lights.new('AutoSun', 'SUN')
light_auto_sun.energy = 3.0
light_auto_sun.angle = 0.0523599
ob_auto_sun = bpy.data.objects.new('AutoSun', light_auto_sun)
scene.collection.objects.link(ob_auto_sun)
ob_auto_sun.rotation_euler = (0.872665, 0.174533, 0.523599)
bpy.context.view_layer.update()
